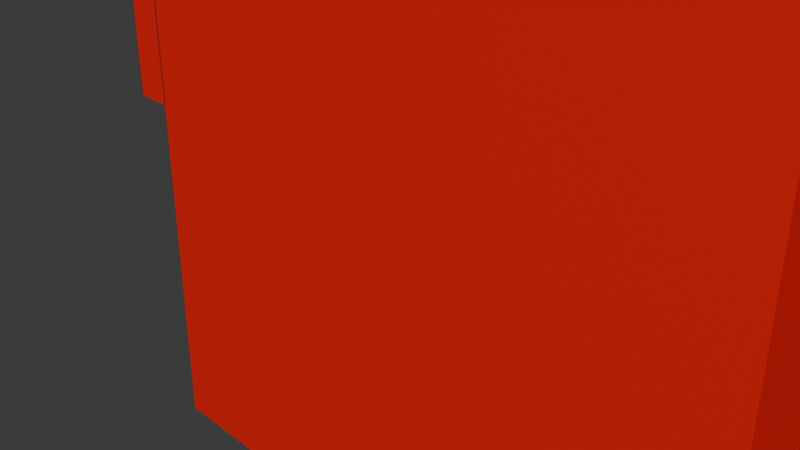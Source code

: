 # Source: SmokeJumpersFireStation.blend  (saved by Blender 4.3.34; exported with 4.5.12 LTS)
import bpy
from mathutils import Matrix  # noqa: F401  (used for matrix-valued properties, if any)

bpy.ops.wm.read_factory_settings(use_empty=True)
scene = bpy.context.scene
scene.name = 'Scene'

# ---- collections
col_collection = bpy.data.collections.new('Collection'); scene.collection.children.link(col_collection)

# ---- materials (node trees are filled in below, after node groups)
mat_material_001 = bpy.data.materials.new('Material.001')
mat_material_002 = bpy.data.materials.new('Material.002')
mat_material_003 = bpy.data.materials.new('Material.003')

# ---- material node trees
mat_material_001.use_nodes = True; mat_material_001.node_tree.nodes.clear()
_N = mat_material_001.node_tree.nodes; _L = mat_material_001.node_tree.links
n0 = _N.new('ShaderNodeBsdfPrincipled'); n0.name = 'Principled BSDF'; n0.location = (10, 300)
n0.inputs[0].default_value = (0.8002, 0.008477, 0.004563, 1.0)
n1 = _N.new('ShaderNodeOutputMaterial'); n1.name = 'Material Output'; n1.location = (300, 300)
_L.new(n0.outputs[0], n1.inputs[0])
n1.is_active_output = True
mat_material_002.use_nodes = True; mat_material_002.node_tree.nodes.clear()
_N = mat_material_002.node_tree.nodes; _L = mat_material_002.node_tree.links
n0 = _N.new('ShaderNodeBsdfPrincipled'); n0.name = 'Principled BSDF'; n0.location = (10, 300)
n0.inputs[0].default_value = (0.03158, 0.8001, 0.8001, 1.0)
n1 = _N.new('ShaderNodeOutputMaterial'); n1.name = 'Material Output'; n1.location = (300, 300)
_L.new(n0.outputs[0], n1.inputs[0])
n1.is_active_output = True
mat_material_003.use_nodes = True; mat_material_003.node_tree.nodes.clear()
_N = mat_material_003.node_tree.nodes; _L = mat_material_003.node_tree.links
n0 = _N.new('ShaderNodeBsdfPrincipled'); n0.name = 'Principled BSDF'; n0.location = (10, 300)
n0.inputs[0].default_value = (0.02004, 0.02004, 0.02004, 1.0)
n1 = _N.new('ShaderNodeOutputMaterial'); n1.name = 'Material Output'; n1.location = (300, 300)
_L.new(n0.outputs[0], n1.inputs[0])
n1.is_active_output = True

# ---- world
world_world = bpy.data.worlds.new('World'); scene.world = world_world
world_world.use_nodes = True; world_world.node_tree.nodes.clear()
_N = world_world.node_tree.nodes; _L = world_world.node_tree.links
n0 = _N.new('ShaderNodeOutputWorld'); n0.name = 'World Output'; n0.location = (300, 300)
n1 = _N.new('ShaderNodeBackground'); n1.name = 'Background'; n1.location = (10, 300)
n1.inputs[0].default_value = (0.05088, 0.05088, 0.05088, 1.0)
_L.new(n1.outputs[0], n0.inputs[0])
n0.is_active_output = True
world_world.color = (0.05088, 0.05088, 0.05088)
world_world.sun_shadow_jitter_overblur = 0.0

# ---- cameras
cam_camera = bpy.data.cameras.new('Camera')
cam_camera.clip_end = 100.0
cam_camera.ortho_scale = 7.314

# ---- meshes
me_firestation_6_for_smokejumpers__2 = bpy.data.meshes.new('FireStation.6 for Smokejumpers (2)')
me_firestation_6_for_smokejumpers__2.from_pydata([(916.4, 71.91, 0.0), (760.7, 193.5, 0.0), (760.7, 71.91, 0.0), (760.7, 432.5, 0.0), (916.4, 432.5, 0.0), (555.2, 193.5, 0.0), (537.5, 432.5, 0.0), (537.5, 193.5, 0.0), (561.3, 193.5, 0.0), (630.4, 193.5, 0.0), (636.7, 193.5, 0.0), (662.3, 193.5, 0.0), (668.7, 193.5, 0.0), (737.8, 193.5, 0.0), (743.7, 193.5, 0.0), (537.5, 193.5, 79.18), (537.5, 432.5, 80.57), (555.2, 193.5, 65.56), (636.7, 193.5, 65.56), (662.3, 193.5, 65.56), (743.7, 193.5, 65.56), (760.7, 193.5, 99.15), (760.7, 432.5, 112.1), (611.3, 432.5, 101.5), (620.6, 432.5, 102.8), (629.9, 432.5, 104.0), (639.2, 432.5, 105.0), (648.5, 432.5, 106.1), (657.8, 432.5, 107.0), (667.1, 432.5, 107.9), (676.5, 432.5, 108.7), (685.8, 432.5, 109.4), (695.1, 432.5, 110.0), (704.5, 432.5, 110.6), (713.9, 432.5, 111.0), (723.2, 432.5, 111.4), (732.6, 432.5, 111.7), (751.3, 432.5, 112.0), (741.9, 432.5, 111.9), (537.5, 432.5, 88.56), (546.7, 432.5, 90.42), (555.9, 432.5, 92.28), (565.1, 432.5, 93.98), (574.3, 432.5, 95.68), (583.5, 432.5, 97.22), (592.8, 432.5, 98.76), (602.0, 432.5, 100.1), (546.7, 193.5, 90.42), (555.9, 193.5, 92.28), (565.1, 193.5, 93.98), (574.3, 193.5, 95.68), (583.5, 193.5, 97.22), (592.8, 193.5, 98.76), (602.0, 193.5, 100.1), (611.3, 193.5, 101.5), (620.6, 193.5, 102.8), (629.9, 193.5, 104.0), (639.2, 193.5, 105.0), (648.5, 193.5, 106.1), (657.8, 193.5, 107.0), (667.1, 193.5, 107.9), (676.5, 193.5, 108.7), (685.8, 193.5, 109.4), (695.1, 193.5, 110.0), (704.5, 193.5, 110.6), (713.9, 193.5, 111.0), (723.2, 193.5, 111.4), (732.6, 193.5, 111.7), (741.9, 193.5, 111.9), (751.3, 193.5, 112.0), (760.7, 193.5, 112.1), (537.5, 193.5, 88.56), (561.3, 193.5, 57.32), (630.4, 193.5, 57.32), (668.7, 193.5, 57.32), (737.8, 193.5, 57.32), (599.6, 193.5, 37.5), (589.0, 193.5, 37.78), (599.6, 193.5, 49.23), (568.2, 193.5, 37.78), (589.0, 193.5, 49.5), (620.5, 193.5, 49.23), (568.2, 193.5, 49.5), (620.5, 193.5, 37.5), (709.8, 193.5, 36.35), (699.0, 193.5, 36.37), (709.8, 193.5, 48.07), (678.1, 193.5, 36.37), (699.0, 193.5, 48.09), (730.7, 193.5, 48.07), (678.1, 193.5, 48.09), (730.7, 193.5, 36.35), (772.4, 71.91, 107.5), (760.7, 71.91, 181.2), (772.4, 71.91, 134.7), (772.5, 71.91, 142.4), (904.6, 71.91, 134.7), (772.5, 71.91, 169.6), (904.6, 71.91, 169.6), (904.6, 71.91, 107.5), (916.4, 71.91, 181.2), (904.6, 71.91, 142.4), (916.4, 99.27, 169.5), (916.4, 432.5, 181.2), (916.4, 165.1, 169.5), (916.4, 179.5, 169.5), (916.4, 165.1, 145.0), (916.4, 245.3, 169.5), (916.4, 259.7, 169.5), (916.4, 245.3, 145.0), (916.4, 325.6, 169.5), (916.4, 340.0, 169.5), (916.4, 325.6, 145.0), (916.4, 405.8, 169.5), (916.4, 405.8, 145.0), (916.4, 99.27, 145.0), (916.4, 179.5, 145.0), (916.4, 259.7, 145.0), (916.4, 340.0, 145.0), (760.7, 432.5, 181.2), (760.7, 405.7, 146.0), (760.7, 339.9, 170.5), (760.7, 339.9, 146.0), (760.7, 405.7, 170.5), (760.7, 325.5, 146.0), (760.7, 259.7, 170.5), (760.7, 259.7, 146.0), (760.7, 325.5, 170.5), (760.7, 165.0, 146.0), (760.7, 99.19, 170.5), (760.7, 99.19, 146.0), (760.7, 165.0, 170.5), (760.7, 325.8, 117.2), (760.7, 260.0, 141.6), (760.7, 260.0, 117.2), (760.7, 325.8, 141.6), (760.7, 406.0, 117.2), (760.7, 340.2, 141.6), (760.7, 340.2, 117.2), (760.7, 406.0, 141.6), (760.7, 99.56, 117.2), (760.7, 165.4, 117.2), (760.7, 165.4, 141.6), (760.7, 179.8, 117.2), (760.7, 179.4, 146.0), (760.7, 245.6, 117.2), (760.7, 245.6, 141.6), (760.7, 179.4, 170.5), (760.7, 245.2, 170.5), (760.7, 179.8, 141.6), (760.7, 245.2, 146.0), (760.7, 99.56, 141.6), (786.4, 71.91, 165.4), (788.9, 71.91, 163.6), (786.4, 71.91, 147.5), (793.4, 71.91, 165.4), (793.4, 71.91, 163.6), (792.4, 71.91, 157.6), (788.9, 71.91, 155.8), (788.9, 71.91, 157.6), (792.4, 71.91, 155.8), (788.9, 71.91, 147.5), (797.7, 71.91, 165.4), (795.2, 71.91, 147.5), (795.2, 71.91, 165.4), (797.7, 71.91, 147.5), (800.6, 71.91, 165.4), (803.1, 71.91, 163.6), (800.6, 71.91, 147.5), (804.2, 71.91, 165.4), (804.2, 71.91, 163.6), (805.8, 71.91, 165.3), (805.6, 71.91, 163.4), (806.1, 71.91, 163.2), (807.1, 71.91, 164.9), (806.5, 71.91, 162.9), (806.9, 71.91, 162.0), (807.0, 71.91, 160.6), (808.2, 71.91, 164.3), (807.2, 71.91, 156.4), (807.9, 71.91, 156.8), (808.5, 71.91, 157.3), (808.9, 71.91, 163.4), (808.9, 71.91, 157.9), (809.3, 71.91, 162.2), (809.2, 71.91, 158.7), (809.4, 71.91, 160.6), (804.0, 71.91, 157.7), (803.1, 71.91, 155.9), (803.1, 71.91, 157.7), (805.0, 71.91, 155.9), (805.0, 71.91, 157.7), (805.7, 71.91, 157.9), (807.4, 71.91, 147.5), (806.3, 71.91, 158.3), (806.7, 71.91, 158.8), (807.0, 71.91, 159.6), (809.8, 71.91, 147.5), (803.1, 71.91, 147.5), (812.1, 71.91, 165.4), (814.6, 71.91, 163.5), (812.1, 71.91, 147.5), (819.0, 71.91, 165.4), (819.0, 71.91, 163.5), (818.2, 71.91, 157.6), (814.6, 71.91, 155.8), (814.6, 71.91, 157.6), (818.2, 71.91, 155.8), (814.6, 71.91, 149.2), (819.0, 71.91, 147.5), (819.0, 71.91, 149.2), (828.1, 71.91, 165.3), (827.9, 71.91, 161.6), (827.4, 71.91, 164.9), (828.0, 71.91, 162.5), (828.4, 71.91, 163.1), (828.9, 71.91, 165.5), (829.0, 71.91, 163.5), (829.8, 71.91, 165.5), (829.8, 71.91, 163.6), (830.8, 71.91, 165.5), (830.7, 71.91, 163.5), (831.3, 71.91, 163.1), (831.7, 71.91, 165.2), (831.7, 71.91, 162.6), (832.0, 71.91, 161.9), (832.5, 71.91, 164.9), (832.2, 71.91, 160.3), (834.4, 71.91, 160.9), (833.1, 71.91, 164.4), (833.5, 71.91, 163.8), (833.9, 71.91, 162.9), (834.2, 71.91, 162.0), (825.7, 71.91, 162.3), (825.7, 71.91, 160.1), (825.6, 71.91, 161.4), (825.9, 71.91, 163.1), (826.1, 71.91, 159.1), (826.3, 71.91, 163.9), (826.6, 71.91, 158.2), (826.8, 71.91, 164.4), (827.4, 71.91, 157.4), (827.9, 71.91, 160.9), (828.1, 71.91, 160.3), (830.4, 71.91, 154.8), (829.0, 71.91, 159.2), (832.1, 71.91, 156.5), (831.8, 71.91, 153.3), (832.2, 71.91, 152.4), (833.0, 71.91, 155.6), (832.3, 71.91, 151.3), (832.6, 71.91, 147.8), (833.4, 71.91, 148.4), (833.9, 71.91, 154.4), (834.1, 71.91, 149.2), (834.5, 71.91, 153.1), (834.5, 71.91, 150.3), (834.6, 71.91, 151.5), (827.8, 71.91, 153.1), (825.8, 71.91, 151.0), (825.6, 71.91, 152.5), (826.2, 71.91, 149.8), (826.9, 71.91, 148.7), (827.8, 71.91, 147.9), (828.1, 71.91, 151.2), (828.9, 71.91, 147.4), (828.4, 71.91, 150.4), (828.9, 71.91, 149.8), (829.5, 71.91, 149.4), (830.4, 71.91, 147.3), (830.4, 71.91, 149.2), (831.2, 71.91, 149.4), (831.5, 71.91, 147.4), (831.8, 71.91, 149.8), (832.2, 71.91, 150.4), (844.0, 71.91, 165.4), (835.5, 71.91, 163.5), (835.5, 71.91, 165.4), (838.6, 71.91, 163.5), (841.1, 71.91, 163.5), (838.6, 71.91, 147.5), (844.0, 71.91, 163.5), (841.1, 71.91, 147.5), (848.6, 71.91, 165.4), (847.1, 71.91, 147.5), (844.8, 71.91, 147.5), (848.0, 71.91, 152.0), (848.3, 71.91, 153.8), (849.8, 71.91, 161.8), (851.0, 71.91, 165.4), (851.3, 71.91, 153.8), (854.8, 71.91, 147.5), (851.6, 71.91, 152.0), (852.4, 71.91, 147.5), (864.0, 71.91, 165.4), (855.6, 71.91, 163.5), (855.6, 71.91, 165.4), (858.6, 71.91, 163.5), (861.1, 71.91, 163.5), (858.6, 71.91, 147.5), (864.0, 71.91, 163.5), (861.1, 71.91, 147.5), (868.4, 71.91, 165.4), (865.9, 71.91, 147.5), (865.9, 71.91, 165.4), (868.4, 71.91, 147.5), (871.0, 71.91, 161.5), (870.9, 71.91, 153.1), (870.9, 71.91, 159.9), (871.0, 71.91, 151.4), (871.4, 71.91, 162.9), (871.4, 71.91, 150.0), (872.0, 71.91, 164.0), (872.0, 71.91, 148.8), (872.9, 71.91, 148.0), (872.9, 71.91, 164.8), (873.4, 71.91, 160.4), (873.6, 71.91, 162.1), (874.2, 71.91, 165.4), (873.9, 71.91, 162.7), (874.3, 71.91, 163.2), (875.8, 71.91, 165.5), (875.0, 71.91, 163.5), (875.8, 71.91, 163.6), (877.5, 71.91, 165.4), (876.7, 71.91, 163.5), (877.3, 71.91, 163.2), (877.8, 71.91, 162.7), (878.7, 71.91, 164.8), (878.0, 71.91, 162.1), (878.2, 71.91, 160.4), (878.2, 71.91, 152.5), (873.6, 71.91, 150.8), (874.2, 71.91, 147.4), (873.4, 71.91, 152.5), (873.9, 71.91, 150.1), (874.3, 71.91, 149.6), (875.8, 71.91, 147.3), (875.0, 71.91, 149.3), (875.8, 71.91, 149.2), (876.7, 71.91, 149.3), (877.5, 71.91, 147.4), (877.3, 71.91, 149.6), (877.8, 71.91, 150.1), (878.7, 71.91, 148.0), (878.0, 71.91, 150.8), (879.6, 71.91, 164.0), (879.6, 71.91, 148.8), (880.2, 71.91, 162.9), (880.2, 71.91, 150.0), (880.6, 71.91, 161.5), (880.6, 71.91, 151.4), (880.7, 71.91, 159.9), (880.7, 71.91, 153.1), (892.1, 71.91, 165.4), (890.0, 71.91, 153.5), (890.0, 71.91, 165.4), (890.5, 71.91, 147.5), (892.1, 71.91, 147.5), (885.3, 71.91, 159.7), (884.9, 71.91, 165.4), (883.2, 71.91, 147.5), (883.2, 71.91, 165.4), (885.3, 71.91, 147.5), (792.4, 70.61, 155.8), (788.9, 70.61, 157.6), (788.9, 70.61, 155.8), (792.4, 70.61, 157.6), (788.9, 70.61, 147.5), (786.4, 70.61, 165.4), (786.4, 70.61, 147.5), (788.9, 70.61, 163.6), (793.4, 70.61, 165.4), (793.4, 70.61, 163.6), (797.7, 70.61, 147.5), (795.2, 70.61, 165.4), (795.2, 70.61, 147.5), (797.7, 70.61, 165.4), (803.1, 70.61, 147.5), (800.6, 70.61, 165.4), (800.6, 70.61, 147.5), (803.1, 70.61, 163.6), (804.2, 70.61, 165.4), (803.1, 70.61, 155.9), (803.1, 70.61, 157.7), (804.2, 70.61, 163.6), (805.6, 70.61, 163.4), (805.8, 70.61, 165.3), (806.1, 70.61, 163.2), (807.1, 70.61, 164.9), (806.5, 70.61, 162.9), (806.9, 70.61, 162.0), (807.0, 70.61, 160.6), (805.0, 70.61, 155.9), (804.0, 70.61, 157.7), (805.0, 70.61, 157.7), (805.7, 70.61, 157.9), (807.4, 70.61, 147.5), (806.3, 70.61, 158.3), (806.7, 70.61, 158.8), (807.0, 70.61, 159.6), (807.2, 70.61, 156.4), (809.8, 70.61, 147.5), (808.2, 70.61, 164.3), (807.9, 70.61, 156.8), (808.5, 70.61, 157.3), (808.9, 70.61, 163.4), (808.9, 70.61, 157.9), (809.3, 70.61, 162.2), (809.2, 70.61, 158.7), (809.4, 70.61, 160.6), (812.1, 70.61, 147.5), (814.6, 70.61, 149.2), (812.1, 70.61, 165.4), (819.0, 70.61, 147.5), (819.0, 70.61, 149.2), (818.2, 70.61, 155.8), (814.6, 70.61, 157.6), (814.6, 70.61, 155.8), (818.2, 70.61, 157.6), (814.6, 70.61, 163.5), (819.0, 70.61, 165.4), (819.0, 70.61, 163.5), (825.8, 70.61, 151.0), (827.8, 70.61, 153.1), (825.6, 70.61, 152.5), (826.2, 70.61, 149.8), (826.9, 70.61, 148.7), (827.8, 70.61, 147.9), (828.1, 70.61, 151.2), (828.9, 70.61, 147.4), (828.4, 70.61, 150.4), (828.9, 70.61, 149.8), (829.5, 70.61, 149.4), (830.4, 70.61, 147.3), (830.4, 70.61, 149.2), (831.5, 70.61, 147.4), (831.2, 70.61, 149.4), (831.8, 70.61, 149.8), (832.6, 70.61, 147.8), (832.2, 70.61, 150.4), (832.3, 70.61, 151.3), (825.7, 70.61, 160.1), (825.7, 70.61, 162.3), (825.6, 70.61, 161.4), (825.9, 70.61, 163.1), (826.1, 70.61, 159.1), (826.3, 70.61, 163.9), (826.6, 70.61, 158.2), (826.8, 70.61, 164.4), (827.4, 70.61, 157.4), (827.4, 70.61, 164.9), (827.9, 70.61, 160.9), (828.1, 70.61, 160.3), (830.4, 70.61, 154.8), (827.9, 70.61, 161.6), (829.0, 70.61, 159.2), (832.1, 70.61, 156.5), (831.8, 70.61, 153.3), (832.2, 70.61, 152.4), (833.0, 70.61, 155.6), (833.4, 70.61, 148.4), (833.9, 70.61, 154.4), (834.1, 70.61, 149.2), (834.5, 70.61, 153.1), (834.5, 70.61, 150.3), (834.6, 70.61, 151.5), (828.1, 70.61, 165.3), (828.0, 70.61, 162.5), (828.4, 70.61, 163.1), (828.9, 70.61, 165.5), (829.0, 70.61, 163.5), (829.8, 70.61, 165.5), (829.8, 70.61, 163.6), (830.7, 70.61, 163.5), (830.8, 70.61, 165.5), (831.3, 70.61, 163.1), (831.7, 70.61, 165.2), (831.7, 70.61, 162.6), (832.0, 70.61, 161.9), (832.5, 70.61, 164.9), (832.2, 70.61, 160.3), (834.4, 70.61, 160.9), (833.1, 70.61, 164.4), (833.5, 70.61, 163.8), (833.9, 70.61, 162.9), (834.2, 70.61, 162.0), (841.1, 70.61, 147.5), (838.6, 70.61, 163.5), (838.6, 70.61, 147.5), (835.5, 70.61, 165.4), (835.5, 70.61, 163.5), (844.0, 70.61, 165.4), (841.1, 70.61, 163.5), (844.0, 70.61, 163.5), (851.6, 70.61, 152.0), (848.3, 70.61, 153.8), (848.0, 70.61, 152.0), (851.3, 70.61, 153.8), (847.1, 70.61, 147.5), (848.6, 70.61, 165.4), (844.8, 70.61, 147.5), (849.8, 70.61, 161.8), (851.0, 70.61, 165.4), (854.8, 70.61, 147.5), (852.4, 70.61, 147.5), (861.1, 70.61, 147.5), (858.6, 70.61, 163.5), (858.6, 70.61, 147.5), (855.6, 70.61, 165.4), (855.6, 70.61, 163.5), (864.0, 70.61, 165.4), (861.1, 70.61, 163.5), (864.0, 70.61, 163.5), (868.4, 70.61, 147.5), (865.9, 70.61, 165.4), (865.9, 70.61, 147.5), (868.4, 70.61, 165.4), (871.0, 70.61, 151.4), (870.9, 70.61, 159.9), (870.9, 70.61, 153.1), (871.0, 70.61, 161.5), (871.4, 70.61, 150.0), (871.4, 70.61, 162.9), (872.0, 70.61, 148.8), (872.0, 70.61, 164.0), (872.9, 70.61, 148.0), (872.9, 70.61, 164.8), (873.4, 70.61, 152.5), (873.6, 70.61, 150.8), (874.2, 70.61, 147.4), (873.9, 70.61, 150.1), (874.3, 70.61, 149.6), (875.8, 70.61, 147.3), (875.0, 70.61, 149.3), (875.8, 70.61, 149.2), (877.5, 70.61, 147.4), (876.7, 70.61, 149.3), (877.3, 70.61, 149.6), (877.8, 70.61, 150.1), (878.7, 70.61, 148.0), (878.0, 70.61, 150.8), (878.2, 70.61, 152.5), (878.2, 70.61, 160.4), (873.6, 70.61, 162.1), (874.2, 70.61, 165.4), (873.4, 70.61, 160.4), (873.9, 70.61, 162.7), (874.3, 70.61, 163.2), (875.8, 70.61, 165.5), (875.0, 70.61, 163.5), (875.8, 70.61, 163.6), (876.7, 70.61, 163.5), (877.5, 70.61, 165.4), (877.3, 70.61, 163.2), (877.8, 70.61, 162.7), (878.7, 70.61, 164.8), (878.0, 70.61, 162.1), (879.6, 70.61, 148.8), (879.6, 70.61, 164.0), (880.2, 70.61, 150.0), (880.2, 70.61, 162.9), (880.6, 70.61, 151.4), (880.6, 70.61, 161.5), (880.7, 70.61, 153.1), (880.7, 70.61, 159.9), (885.3, 70.61, 147.5), (883.2, 70.61, 165.4), (883.2, 70.61, 147.5), (884.9, 70.61, 165.4), (885.3, 70.61, 159.7), (890.0, 70.61, 153.5), (890.5, 70.61, 147.5), (890.0, 70.61, 165.4), (892.1, 70.61, 165.4), (892.1, 70.61, 147.5), (760.7, 405.7, 146.0), (760.7, 339.9, 146.0), (760.7, 405.7, 170.5), (760.7, 165.0, 146.0), (760.7, 99.19, 146.0), (760.7, 165.0, 170.5), (760.7, 406.0, 117.2), (760.7, 340.2, 117.2), (760.7, 406.0, 141.6), (760.7, 179.4, 146.0), (760.7, 179.4, 170.5), (760.7, 245.2, 146.0), (760.7, 339.9, 170.5), (760.7, 99.19, 170.5), (760.7, 340.2, 141.6), (760.7, 245.6, 117.2), (760.7, 245.6, 141.6), (760.7, 179.8, 141.6), (760.7, 245.2, 170.5), (760.7, 325.5, 146.0), (760.7, 259.7, 146.0), (760.7, 325.5, 170.5), (760.7, 325.8, 117.2), (760.7, 260.0, 117.2), (760.7, 325.8, 141.6), (760.7, 99.56, 117.2), (760.7, 165.4, 117.2), (760.7, 99.56, 141.6), (760.7, 259.7, 170.5), (760.7, 260.0, 141.6), (760.7, 165.4, 141.6), (760.7, 179.8, 117.2), (760.7, 405.7, 146.0), (760.7, 339.9, 146.0), (760.7, 405.7, 170.5), (760.7, 165.0, 146.0), (760.7, 99.19, 146.0), (760.7, 165.0, 170.5), (760.7, 406.0, 117.2), (760.7, 340.2, 117.2), (760.7, 406.0, 141.6), (760.7, 179.4, 146.0), (760.7, 179.4, 170.5), (760.7, 245.2, 146.0), (760.7, 339.9, 170.5), (760.7, 99.19, 170.5), (760.7, 340.2, 141.6), (760.7, 245.6, 117.2), (760.7, 245.6, 141.6), (760.7, 179.8, 141.6), (760.7, 245.2, 170.5), (760.7, 325.5, 146.0), (760.7, 259.7, 146.0), (760.7, 325.5, 170.5), (760.7, 325.8, 117.2), (760.7, 260.0, 117.2), (760.7, 325.8, 141.6), (760.7, 99.56, 117.2), (760.7, 165.4, 117.2), (760.7, 99.56, 141.6), (760.7, 259.7, 170.5), (760.7, 260.0, 141.6), (760.7, 165.4, 141.6), (760.7, 179.8, 117.2), (760.7, 405.7, 146.0), (760.7, 339.9, 146.0), (760.7, 405.7, 170.5), (760.7, 165.0, 146.0), (760.7, 99.19, 146.0), (760.7, 165.0, 170.5), (760.7, 406.0, 117.2), (760.7, 340.2, 117.2), (760.7, 406.0, 141.6), (760.7, 179.4, 146.0), (760.7, 179.4, 170.5), (760.7, 245.2, 146.0), (760.7, 339.9, 170.5), (760.7, 99.19, 170.5), (760.7, 340.2, 141.6), (760.7, 245.6, 117.2), (760.7, 245.6, 141.6), (760.7, 179.8, 141.6), (760.7, 245.2, 170.5), (760.7, 325.5, 146.0), (760.7, 259.7, 146.0), (760.7, 325.5, 170.5), (760.7, 325.8, 117.2), (760.7, 260.0, 117.2), (760.7, 325.8, 141.6), (760.7, 99.56, 117.2), (760.7, 165.4, 117.2), (760.7, 99.56, 141.6), (760.7, 259.7, 170.5), (760.7, 260.0, 141.6), (760.7, 165.4, 141.6), (760.7, 179.8, 117.2), (756.5, 405.7, 146.0), (756.5, 339.9, 146.0), (756.5, 405.7, 170.5), (756.5, 165.0, 146.0), (756.5, 99.19, 146.0), (756.5, 165.0, 170.5), (756.5, 406.0, 117.2), (756.5, 340.2, 117.2), (756.5, 406.0, 141.6), (756.5, 179.4, 146.0), (756.5, 179.4, 170.5), (756.5, 245.2, 146.0), (756.5, 339.9, 170.5), (756.5, 99.19, 170.5), (756.5, 340.2, 141.6), (756.5, 245.6, 117.2), (756.5, 245.6, 141.6), (756.5, 179.8, 141.6), (756.5, 245.2, 170.5), (756.5, 325.5, 146.0), (756.5, 259.7, 146.0), (756.5, 325.5, 170.5), (756.5, 325.8, 117.2), (756.5, 260.0, 117.2), (756.5, 325.8, 141.6), (756.5, 99.56, 117.2), (756.5, 165.4, 117.2), (756.5, 99.56, 141.6), (756.5, 259.7, 170.5), (756.5, 260.0, 141.6), (756.5, 165.4, 141.6), (756.5, 179.8, 117.2), (589.0, 187.9, 49.5), (568.2, 187.9, 49.5), (699.0, 187.9, 48.09), (678.1, 187.9, 48.09), (620.5, 187.9, 49.23), (620.5, 187.9, 37.5), (730.7, 187.9, 48.07), (730.7, 187.9, 36.35), (599.6, 187.9, 37.5), (599.6, 187.9, 49.23), (709.8, 187.9, 36.35), (709.8, 187.9, 48.07), (589.0, 187.9, 37.78), (568.2, 187.9, 37.78), (699.0, 187.9, 36.37), (678.1, 187.9, 36.37)], [(142, 149)], [(0, 2, 1), (1, 3, 0), (3, 4, 0), (5, 7, 6), (6, 3, 5), (3, 8, 5), (3, 9, 8), (3, 10, 9), (3, 11, 10), (3, 12, 11), (3, 13, 12), (3, 14, 13), (3, 1, 14), (6, 7, 15), (15, 16, 6), (15, 7, 5), (5, 17, 15), (20, 14, 1), (1, 21, 20), (15, 17, 18, 19, 20, 21), (75, 20, 19, 74), (26, 25, 24, 23, 46, 45, 44, 43, 42, 41, 40, 39, 71, 47, 48, 49, 50, 51, 52, 53, 54, 55, 56, 57, 58, 59, 60, 61, 62, 63, 64, 65, 66, 67, 68, 69, 70, 22, 37, 38, 36, 35, 34, 33, 32, 31, 30, 29, 28, 27), (3, 6, 39, 40, 41, 42, 43, 44, 45, 46, 23, 24, 25, 26, 27, 28, 29, 30, 31, 32, 33, 34, 35, 36, 38, 37, 22), (21, 70, 71, 15), (71, 70, 69, 68, 67, 66, 65, 64, 63, 62, 61, 60, 59, 58, 57, 56, 55, 54, 53, 52, 51, 50, 49, 48, 47), (17, 5, 8), (8, 72, 17), (72, 73, 17), (73, 9, 10), (10, 18, 73), (18, 17, 73), (19, 11, 12), (12, 74, 19), (18, 10, 11, 19), (12, 14, 91, 84, 85, 87), (14, 20, 75), (90, 74, 12, 87), (76, 78, 77), (77, 79, 76), (78, 80, 77), (78, 81, 80), (8, 9, 79), (79, 72, 8), (9, 76, 79), (79, 82, 72), (82, 80, 72), (9, 73, 83), (83, 76, 9), (73, 81, 83), (73, 80, 81), (73, 72, 80), (85, 87, 84), (86, 89, 88), (90, 87, 719, 707), (89, 91, 14, 75), (86, 88, 85, 84), (83, 81, 708, 709), (80, 82, 705, 704), (76, 83, 709, 712), (82, 79, 717, 705), (89, 86, 715, 710), (16, 15, 71), (71, 39, 16), (2, 0, 92), (92, 93, 2), (92, 94, 93), (94, 95, 93), (94, 96, 95), (95, 97, 93), (97, 98, 93), (0, 100, 99), (99, 92, 0), (100, 96, 99), (100, 101, 96), (101, 95, 96), (100, 98, 101), (100, 93, 98), (100, 0, 102), (102, 103, 100), (102, 104, 103), (104, 105, 103), (104, 106, 105), (105, 107, 103), (107, 108, 103), (107, 109, 108), (108, 110, 103), (110, 111, 103), (110, 112, 111), (111, 113, 103), (113, 114, 103), (0, 4, 115), (115, 102, 0), (4, 106, 115), (4, 116, 106), (116, 105, 106), (4, 109, 116), (4, 117, 109), (117, 108, 109), (4, 112, 117), (4, 118, 112), (118, 111, 112), (4, 114, 118), (4, 103, 114), (119, 103, 4, 3, 22), (103, 119, 93), (93, 100, 103), (121, 122, 124, 127), (135, 124, 122, 137), (126, 125, 604, 596), (120, 139, 137, 122), (107, 105, 116), (116, 109, 107), (104, 102, 115), (115, 106, 104), (113, 111, 118), (118, 114, 113), (110, 108, 117), (117, 112, 110), (97, 95, 101), (101, 98, 97), (120, 123, 139), (143, 145, 70), (70, 21, 1), (145, 22, 70), (145, 134, 22), (134, 132, 22), (132, 138, 22), (124, 127, 135), (150, 148, 146), (150, 144, 585, 587), (94, 92, 99), (99, 96, 94), (137, 138, 132, 135), (152, 153, 154), (153, 152, 155), (153, 155, 156), (157, 158, 159), (158, 157, 160), (153, 161, 154), (161, 153, 159), (161, 159, 158), (162, 163, 164), (163, 162, 165), (166, 167, 168), (167, 166, 169), (167, 169, 170), (170, 169, 171), (170, 171, 172), (172, 171, 173), (173, 171, 174), (173, 174, 175), (175, 174, 176), (176, 174, 177), (178, 179, 174), (179, 178, 180), (180, 178, 181), (181, 178, 182), (181, 182, 183), (183, 182, 184), (183, 184, 185), (185, 184, 186), (187, 188, 189), (188, 187, 190), (190, 187, 191), (190, 191, 192), (190, 192, 193), (193, 192, 194), (193, 194, 195), (193, 195, 196), (193, 196, 177), (193, 177, 179), (179, 177, 174), (193, 179, 197), (167, 198, 168), (198, 167, 189), (198, 189, 188), (199, 200, 201), (200, 199, 202), (200, 202, 203), (204, 205, 206), (205, 204, 207), (201, 208, 209), (208, 201, 200), (208, 200, 206), (208, 206, 205), (209, 208, 210), (211, 212, 213), (212, 211, 214), (214, 211, 215), (215, 211, 216), (215, 216, 217), (217, 216, 218), (217, 218, 219), (219, 218, 220), (219, 220, 221), (221, 220, 222), (222, 220, 223), (222, 223, 224), (224, 223, 225), (225, 223, 226), (225, 226, 227), (227, 226, 228), (228, 226, 229), (228, 229, 230), (228, 230, 231), (228, 231, 232), (233, 234, 235), (234, 233, 236), (234, 236, 237), (237, 236, 238), (237, 238, 239), (239, 238, 240), (239, 240, 241), (241, 240, 213), (241, 213, 242), (241, 242, 243), (241, 243, 244), (242, 213, 212), (244, 243, 245), (244, 245, 246), (244, 246, 247), (247, 246, 248), (248, 246, 249), (248, 249, 250), (250, 249, 251), (251, 249, 252), (252, 249, 253), (252, 253, 254), (254, 253, 255), (254, 255, 256), (256, 255, 257), (258, 259, 260), (259, 258, 261), (261, 258, 262), (262, 258, 263), (263, 258, 264), (263, 264, 265), (265, 264, 266), (265, 266, 267), (265, 267, 268), (265, 268, 269), (269, 268, 270), (269, 270, 271), (269, 271, 272), (272, 271, 273), (272, 273, 251), (251, 273, 274), (251, 274, 250), (275, 276, 277), (276, 275, 278), (278, 275, 279), (278, 279, 280), (279, 275, 281), (282, 280, 279), (283, 284, 285), (284, 283, 286), (286, 283, 287), (287, 283, 288), (288, 283, 289), (288, 289, 290), (290, 289, 291), (290, 291, 292), (292, 291, 293), (287, 292, 286), (292, 287, 290), (294, 295, 296), (295, 294, 297), (297, 294, 298), (297, 298, 299), (298, 294, 300), (301, 299, 298), (302, 303, 304), (303, 302, 305), (306, 307, 308), (307, 306, 309), (309, 306, 310), (309, 310, 311), (311, 310, 312), (311, 312, 313), (313, 312, 314), (314, 312, 315), (314, 315, 316), (316, 315, 317), (317, 315, 318), (317, 318, 319), (319, 318, 320), (320, 318, 321), (320, 321, 322), (322, 321, 323), (323, 321, 324), (323, 324, 325), (325, 324, 326), (326, 324, 327), (327, 324, 328), (327, 328, 329), (329, 328, 330), (330, 328, 331), (314, 332, 333), (332, 314, 334), (334, 314, 316), (333, 332, 335), (333, 335, 336), (333, 336, 337), (337, 336, 338), (337, 338, 339), (337, 339, 340), (337, 340, 341), (341, 340, 342), (341, 342, 343), (341, 343, 344), (344, 343, 345), (344, 345, 331), (344, 331, 328), (344, 328, 346), (344, 346, 347), (347, 346, 348), (347, 348, 349), (349, 348, 350), (349, 350, 351), (351, 350, 352), (351, 352, 353), (354, 355, 356), (355, 354, 357), (357, 354, 358), (355, 359, 360), (359, 355, 357), (360, 361, 362), (361, 360, 363), (363, 360, 359), (364, 365, 366), (365, 364, 367), (368, 369, 370), (369, 368, 371), (369, 371, 372), (371, 368, 366), (371, 366, 365), (372, 371, 373), (369, 154, 370), (154, 369, 152), (369, 155, 152), (155, 369, 372), (155, 373, 156), (373, 155, 372), (373, 153, 156), (153, 373, 371), (153, 365, 159), (365, 153, 371), (365, 157, 159), (157, 365, 367), (157, 364, 160), (364, 157, 367), (364, 158, 160), (158, 364, 366), (158, 368, 161), (368, 158, 366), (368, 154, 161), (154, 368, 370), (374, 375, 376), (375, 374, 377), (375, 163, 376), (163, 375, 164), (375, 162, 164), (162, 375, 377), (162, 374, 165), (374, 162, 377), (374, 163, 165), (163, 374, 376), (378, 379, 380), (379, 378, 381), (379, 381, 382), (381, 378, 383), (381, 383, 384), (382, 381, 385), (382, 385, 386), (382, 386, 387), (387, 386, 388), (387, 388, 389), (389, 388, 390), (389, 390, 391), (389, 391, 392), (393, 384, 383), (384, 393, 394), (394, 393, 395), (395, 393, 396), (396, 393, 397), (396, 397, 398), (398, 397, 399), (399, 397, 400), (400, 397, 392), (392, 397, 401), (392, 401, 389), (401, 397, 402), (401, 403, 389), (403, 401, 404), (403, 404, 405), (403, 405, 406), (406, 405, 407), (406, 407, 408), (408, 407, 409), (408, 409, 410), (379, 168, 380), (168, 379, 166), (379, 169, 166), (169, 379, 382), (382, 171, 169), (171, 382, 387), (387, 174, 171), (174, 387, 389), (389, 178, 174), (178, 389, 403), (178, 406, 182), (406, 178, 403), (182, 408, 184), (408, 182, 406), (184, 410, 186), (410, 184, 408), (186, 409, 185), (409, 186, 410), (185, 407, 183), (407, 185, 409), (183, 405, 181), (405, 183, 407), (405, 180, 181), (180, 405, 404), (404, 179, 180), (179, 404, 401), (179, 402, 197), (402, 179, 401), (402, 193, 197), (193, 402, 397), (393, 193, 397), (193, 393, 190), (393, 188, 190), (188, 393, 383), (188, 378, 198), (378, 188, 383), (378, 168, 198), (168, 378, 380), (384, 187, 189), (187, 384, 394), (394, 191, 187), (191, 394, 395), (395, 192, 191), (192, 395, 396), (396, 194, 192), (194, 396, 398), (399, 194, 398), (194, 399, 195), (400, 195, 399), (195, 400, 196), (392, 196, 400), (196, 392, 177), (391, 177, 392), (177, 391, 176), (390, 176, 391), (176, 390, 175), (390, 173, 175), (173, 390, 388), (388, 172, 173), (172, 388, 386), (386, 170, 172), (170, 386, 385), (385, 167, 170), (167, 385, 381), (167, 384, 189), (384, 167, 381), (411, 412, 413), (412, 411, 414), (412, 414, 415), (416, 417, 418), (417, 416, 419), (413, 420, 421), (420, 413, 412), (420, 412, 418), (420, 418, 417), (421, 420, 422), (413, 201, 411), (201, 413, 199), (413, 202, 199), (202, 413, 421), (202, 422, 203), (422, 202, 421), (422, 200, 203), (200, 422, 420), (200, 417, 206), (417, 200, 420), (417, 204, 206), (204, 417, 419), (204, 416, 207), (416, 204, 419), (416, 205, 207), (205, 416, 418), (205, 412, 208), (412, 205, 418), (412, 210, 208), (210, 412, 415), (210, 414, 209), (414, 210, 415), (414, 201, 209), (201, 414, 411), (423, 424, 425), (424, 423, 426), (424, 426, 427), (424, 427, 428), (424, 428, 429), (429, 428, 430), (429, 430, 431), (431, 430, 432), (432, 430, 433), (433, 430, 434), (433, 434, 435), (435, 434, 436), (435, 436, 437), (437, 436, 438), (438, 436, 439), (438, 439, 440), (440, 439, 441), (442, 443, 444), (443, 442, 445), (445, 442, 446), (445, 446, 447), (447, 446, 448), (447, 448, 449), (449, 448, 450), (449, 450, 451), (451, 450, 452), (452, 450, 453), (453, 450, 454), (451, 452, 455), (453, 454, 456), (456, 454, 457), (457, 454, 458), (457, 458, 459), (457, 459, 460), (460, 459, 441), (460, 441, 439), (460, 439, 461), (460, 461, 462), (462, 461, 463), (462, 463, 464), (464, 463, 465), (464, 465, 466), (455, 467, 451), (467, 455, 468), (467, 468, 469), (467, 469, 470), (470, 469, 471), (470, 471, 472), (472, 471, 473), (472, 473, 474), (472, 474, 475), (475, 474, 476), (475, 476, 477), (477, 476, 478), (477, 478, 479), (477, 479, 480), (480, 479, 481), (480, 481, 482), (480, 482, 483), (483, 482, 484), (484, 482, 485), (485, 482, 486), (434, 265, 269), (265, 434, 430), (430, 263, 265), (263, 430, 428), (428, 262, 263), (262, 428, 427), (426, 262, 427), (262, 426, 261), (423, 261, 426), (261, 423, 259), (425, 259, 423), (259, 425, 260), (425, 258, 260), (258, 425, 424), (258, 429, 264), (429, 258, 424), (264, 431, 266), (431, 264, 429), (266, 432, 267), (432, 266, 431), (432, 268, 267), (268, 432, 433), (433, 270, 268), (270, 433, 435), (435, 271, 270), (271, 435, 437), (437, 273, 271), (273, 437, 438), (440, 273, 438), (273, 440, 274), (441, 274, 440), (274, 441, 250), (459, 250, 441), (250, 459, 248), (458, 248, 459), (248, 458, 247), (454, 247, 458), (247, 454, 244), (454, 241, 244), (241, 454, 450), (448, 241, 450), (241, 448, 239), (446, 239, 448), (239, 446, 237), (442, 237, 446), (237, 442, 234), (444, 234, 442), (234, 444, 235), (443, 235, 444), (235, 443, 233), (445, 233, 443), (233, 445, 236), (447, 236, 445), (236, 447, 238), (449, 238, 447), (238, 449, 240), (449, 213, 240), (213, 449, 451), (451, 211, 213), (211, 451, 467), (467, 216, 211), (216, 467, 470), (470, 218, 216), (218, 470, 472), (472, 220, 218), (220, 472, 475), (475, 223, 220), (223, 475, 477), (477, 226, 223), (226, 477, 480), (480, 229, 226), (229, 480, 483), (229, 484, 230), (484, 229, 483), (230, 485, 231), (485, 230, 484), (231, 486, 232), (486, 231, 485), (232, 482, 228), (482, 232, 486), (482, 227, 228), (227, 482, 481), (479, 227, 481), (227, 479, 225), (478, 225, 479), (225, 478, 224), (476, 224, 478), (224, 476, 222), (476, 221, 222), (221, 476, 474), (474, 219, 221), (219, 474, 473), (473, 217, 219), (217, 473, 471), (471, 215, 217), (215, 471, 469), (215, 468, 214), (468, 215, 469), (214, 455, 212), (455, 214, 468), (212, 452, 242), (452, 212, 455), (242, 453, 243), (453, 242, 452), (243, 456, 245), (456, 243, 453), (456, 246, 245), (246, 456, 457), (246, 460, 249), (460, 246, 457), (249, 462, 253), (462, 249, 460), (253, 464, 255), (464, 253, 462), (255, 466, 257), (466, 255, 464), (257, 465, 256), (465, 257, 466), (256, 463, 254), (463, 256, 465), (254, 461, 252), (461, 254, 463), (461, 251, 252), (251, 461, 439), (439, 272, 251), (272, 439, 436), (436, 269, 272), (269, 436, 434), (487, 488, 489), (488, 490, 491), (490, 488, 492), (492, 488, 493), (493, 488, 487), (492, 493, 494), (488, 280, 489), (280, 488, 278), (488, 276, 278), (276, 488, 491), (490, 276, 491), (276, 490, 277), (490, 275, 277), (275, 490, 492), (275, 494, 281), (494, 275, 492), (494, 279, 281), (279, 494, 493), (279, 487, 282), (487, 279, 493), (487, 280, 282), (280, 487, 489), (495, 496, 497), (496, 495, 498), (499, 500, 501), (500, 499, 497), (500, 497, 496), (500, 496, 502), (500, 502, 503), (503, 502, 498), (503, 498, 504), (504, 498, 495), (504, 495, 505), (500, 285, 501), (285, 500, 283), (500, 289, 283), (289, 500, 503), (289, 504, 291), (504, 289, 503), (504, 293, 291), (293, 504, 505), (495, 293, 505), (293, 495, 292), (495, 286, 292), (286, 495, 497), (286, 499, 284), (499, 286, 497), (499, 285, 284), (285, 499, 501), (496, 290, 287), (290, 496, 498), (502, 290, 498), (290, 502, 288), (288, 496, 287), (496, 288, 502), (506, 507, 508), (507, 509, 510), (509, 507, 511), (511, 507, 512), (512, 507, 506), (511, 512, 513), (507, 299, 508), (299, 507, 297), (507, 295, 297), (295, 507, 510), (509, 295, 510), (295, 509, 296), (509, 294, 296), (294, 509, 511), (294, 513, 300), (513, 294, 511), (513, 298, 300), (298, 513, 512), (298, 506, 301), (506, 298, 512), (506, 299, 301), (299, 506, 508), (514, 515, 516), (515, 514, 517), (515, 303, 516), (303, 515, 304), (515, 302, 304), (302, 515, 517), (302, 514, 305), (514, 302, 517), (514, 303, 305), (303, 514, 516), (518, 519, 520), (519, 518, 521), (521, 518, 522), (521, 522, 523), (523, 522, 524), (523, 524, 525), (525, 524, 526), (525, 526, 527), (527, 526, 528), (528, 526, 529), (529, 526, 530), (529, 530, 531), (531, 530, 532), (532, 530, 533), (532, 533, 534), (534, 533, 535), (535, 533, 536), (535, 536, 537), (537, 536, 538), (538, 536, 539), (539, 536, 540), (539, 540, 541), (541, 540, 542), (542, 540, 543), (527, 544, 545), (544, 527, 546), (546, 527, 528), (545, 544, 547), (545, 547, 548), (545, 548, 549), (549, 548, 550), (549, 550, 551), (549, 551, 552), (549, 552, 553), (553, 552, 554), (553, 554, 555), (553, 555, 556), (556, 555, 557), (556, 557, 543), (556, 543, 540), (556, 540, 558), (556, 558, 559), (559, 558, 560), (559, 560, 561), (561, 560, 562), (561, 562, 563), (563, 562, 564), (563, 564, 565), (533, 333, 337), (333, 533, 530), (530, 314, 333), (314, 530, 526), (526, 313, 314), (313, 526, 524), (522, 313, 524), (313, 522, 311), (518, 311, 522), (311, 518, 309), (520, 309, 518), (309, 520, 307), (519, 307, 520), (307, 519, 308), (521, 308, 519), (308, 521, 306), (523, 306, 521), (306, 523, 310), (525, 310, 523), (310, 525, 312), (525, 315, 312), (315, 525, 527), (527, 318, 315), (318, 527, 545), (545, 321, 318), (321, 545, 549), (549, 324, 321), (324, 549, 553), (553, 328, 324), (328, 553, 556), (556, 346, 328), (346, 556, 559), (346, 561, 348), (561, 346, 559), (348, 563, 350), (563, 348, 561), (350, 565, 352), (565, 350, 563), (352, 564, 353), (564, 352, 565), (353, 562, 351), (562, 353, 564), (351, 560, 349), (560, 351, 562), (349, 558, 347), (558, 349, 560), (558, 344, 347), (344, 558, 540), (540, 341, 344), (341, 540, 536), (536, 337, 341), (337, 536, 533), (535, 340, 339), (340, 535, 537), (537, 342, 340), (342, 537, 538), (539, 342, 538), (342, 539, 343), (541, 343, 539), (343, 541, 345), (542, 345, 541), (345, 542, 331), (543, 331, 542), (331, 543, 330), (557, 330, 543), (330, 557, 329), (555, 329, 557), (329, 555, 327), (554, 327, 555), (327, 554, 326), (554, 325, 326), (325, 554, 552), (552, 323, 325), (323, 552, 551), (551, 322, 323), (322, 551, 550), (550, 320, 322), (320, 550, 548), (320, 547, 319), (547, 320, 548), (319, 544, 317), (544, 319, 547), (317, 546, 316), (546, 317, 544), (316, 528, 334), (528, 316, 546), (334, 529, 332), (529, 334, 528), (332, 531, 335), (531, 332, 529), (335, 532, 336), (532, 335, 531), (532, 338, 336), (338, 532, 534), (534, 339, 338), (339, 534, 535), (566, 567, 568), (567, 566, 569), (569, 566, 570), (569, 570, 571), (571, 570, 572), (571, 572, 573), (573, 572, 574), (574, 572, 575), (567, 361, 568), (361, 567, 362), (567, 360, 362), (360, 567, 569), (360, 571, 355), (571, 360, 569), (573, 355, 571), (355, 573, 356), (573, 354, 356), (354, 573, 574), (354, 575, 358), (575, 354, 574), (575, 357, 358), (357, 575, 572), (570, 357, 572), (357, 570, 359), (359, 566, 363), (566, 359, 570), (566, 361, 363), (361, 566, 568), (89, 75, 74, 90, 88), (137, 139, 584, 590), (124, 135, 133, 126), (144, 147, 586, 585), (146, 149, 593, 592), (146, 150, 126, 133), (148, 125, 126, 150), (145, 146, 133, 134), (138, 137, 590, 583), (144, 150, 146, 149), (131, 147, 144, 128), (144, 149, 143, 141, 142, 128), (129, 131, 581, 589), (151, 140, 601, 603), (136, 22, 132, 138), (119, 22, 136, 139, 120, 123), (121, 127, 125, 148, 147, 131, 129, 93, 119, 123), (130, 151, 140, 2, 93, 129), (70, 1, 2, 140, 141, 143), (130, 128, 142, 151), (592, 593, 625, 624), (602, 606, 638, 634), (578, 576, 608, 610), (591, 592, 624, 623), (605, 600, 632, 637), (576, 577, 609, 608), (590, 584, 616, 622), (599, 605, 637, 631), (143, 145, 591, 607), (124, 126, 596, 595), (125, 127, 597, 604), (127, 124, 595, 597), (147, 148, 594, 586), (134, 133, 605, 599), (149, 143, 607, 593), (132, 134, 599, 598), (145, 146, 592, 591), (120, 122, 577, 576), (133, 135, 600, 605), (123, 120, 576, 578), (141, 142, 606, 602), (135, 132, 598, 600), (128, 130, 580, 579), (140, 141, 602, 601), (131, 128, 579, 581), (122, 121, 588, 577), (142, 151, 603, 606), (136, 138, 583, 582), (121, 123, 578, 588), (148, 150, 587, 594), (139, 136, 582, 584), (130, 129, 589, 580), (625, 639, 671, 657), (614, 615, 647, 646), (627, 628, 660, 659), (639, 623, 655, 671), (613, 611, 643, 645), (618, 626, 658, 650), (638, 635, 667, 670), (611, 612, 644, 643), (579, 580, 612, 611), (606, 603, 635, 638), (586, 594, 626, 618), (581, 579, 611, 613), (607, 591, 623, 639), (595, 596, 628, 627), (582, 583, 615, 614), (593, 607, 639, 625), (597, 595, 627, 629), (584, 582, 614, 616), (598, 599, 631, 630), (585, 586, 618, 617), (600, 598, 630, 632), (587, 585, 617, 619), (601, 602, 634, 633), (577, 588, 620, 609), (594, 587, 619, 626), (588, 578, 610, 620), (603, 601, 633, 635), (580, 589, 621, 612), (596, 604, 636, 628), (589, 581, 613, 621), (604, 597, 629, 636), (583, 590, 622, 615), (640, 641, 673, 672), (654, 648, 680, 686), (663, 669, 701, 695), (647, 654, 686, 679), (668, 661, 693, 700), (653, 645, 677, 685), (660, 668, 700, 692), (644, 653, 685, 676), (629, 627, 659, 661), (616, 614, 646, 648), (630, 631, 663, 662), (617, 618, 650, 649), (632, 630, 662, 664), (619, 617, 649, 651), (633, 634, 666, 665), (609, 620, 652, 641), (626, 619, 651, 658), (620, 610, 642, 652), (635, 633, 665, 667), (612, 621, 653, 644), (628, 636, 668, 660), (621, 613, 645, 653), (636, 629, 661, 668), (615, 622, 654, 647), (631, 637, 669, 663), (622, 616, 648, 654), (608, 609, 641, 640), (637, 632, 664, 669), (623, 624, 656, 655), (610, 608, 640, 642), (634, 638, 670, 666), (624, 625, 657, 656), (672, 673, 684, 674), (678, 679, 686, 680), (694, 695, 701, 696), (693, 691, 692, 700), (681, 682, 690, 683), (688, 687, 703, 689), (675, 676, 685, 677), (697, 699, 702, 698), (669, 664, 696, 701), (655, 687, 688, 656), (642, 640, 672, 674), (666, 698, 702, 670), (656, 688, 689, 657), (643, 644, 676, 675), (670, 702, 699, 667), (650, 658, 690, 682), (645, 643, 675, 677), (671, 703, 687, 655), (659, 660, 692, 691), (646, 647, 679, 678), (657, 689, 703, 671), (661, 659, 691, 693), (648, 646, 678, 680), (662, 663, 695, 694), (649, 650, 682, 681), (664, 662, 694, 696), (651, 649, 681, 683), (665, 697, 698, 666), (641, 652, 684, 673), (658, 651, 683, 690), (652, 642, 674, 684), (667, 699, 697, 665), (710, 715, 714, 711), (705, 717, 716), (716, 704, 705), (713, 712, 709), (709, 708, 713), (707, 719, 718, 706), (86, 84, 714, 715), (79, 77, 716, 717), (91, 89, 710, 711), (88, 90, 707, 706), (77, 80, 704, 716), (84, 91, 711, 714), (78, 76, 712, 713), (87, 85, 718, 719), (81, 78, 713, 708), (85, 88, 706, 718)])
me_firestation_6_for_smokejumpers__2.polygons.foreach_set('material_index', [0, 0, 0, 0, 0, 0, 0, 0, 0, 0, 0, 0, 0, 0, 0, 0, 0, 0, 0, 0, 2, 0, 0, 0, 0, 2, 2, 2, 2, 2, 2, 2, 2, 0, 2, 2, 2, 2, 2, 2, 2, 2, 2, 2, 2, 2, 2, 2, 2, 2, 2, 2, 2, 2, 2, 2, 2, 2, 2, 2, 2, 0, 0, 0, 0, 0, 0, 0, 0, 0, 0, 0, 0, 0, 0, 0, 0, 0, 0, 0, 0, 0, 0, 0, 0, 0, 0, 0, 0, 0, 0, 0, 0, 0, 0, 0, 0, 0, 0, 0, 0, 0, 0, 0, 0, 0, 0, 0, 0, 0, 0, 0, 0, 0, 0, 0, 0, 0, 0, 0, 0, 0, 0, 0, 0, 0, 0, 0, 0, 0, 0, 0, 0, 2, 2, 2, 2, 2, 2, 2, 2, 2, 2, 2, 2, 2, 2, 2, 2, 2, 2, 2, 2, 2, 2, 2, 2, 2, 2, 2, 2, 2, 2, 2, 2, 2, 2, 2, 2, 2, 2, 2, 2, 2, 2, 2, 2, 2, 2, 2, 2, 2, 2, 2, 2, 2, 2, 2, 2, 2, 2, 2, 2, 2, 2, 2, 2, 2, 2, 2, 2, 2, 2, 2, 2, 2, 2, 2, 2, 2, 2, 2, 2, 2, 2, 2, 2, 2, 2, 2, 2, 2, 2, 2, 2, 2, 2, 2, 2, 2, 2, 2, 2, 2, 2, 2, 2, 2, 2, 2, 2, 2, 2, 2, 2, 2, 2, 2, 2, 2, 2, 2, 2, 2, 2, 2, 2, 2, 2, 2, 2, 2, 2, 2, 2, 2, 2, 2, 2, 2, 2, 2, 2, 2, 2, 2, 2, 2, 2, 2, 2, 2, 2, 2, 2, 2, 2, 2, 2, 2, 2, 2, 2, 2, 2, 2, 2, 2, 2, 2, 2, 2, 2, 2, 2, 2, 2, 2, 2, 2, 2, 2, 2, 2, 2, 2, 2, 2, 2, 2, 2, 0, 0, 2, 0, 0, 2, 2, 0, 2, 2, 2, 2, 2, 2, 2, 2, 2, 2, 2, 2, 2, 2, 2, 2, 2, 2, 2, 2, 2, 2, 2, 2, 2, 2, 2, 2, 2, 2, 2, 2, 2, 2, 2, 2, 2, 2, 2, 2, 2, 2, 2, 2, 2, 2, 2, 2, 2, 2, 2, 2, 2, 2, 2, 2, 2, 2, 2, 2, 2, 2, 2, 2, 2, 2, 2, 2, 2, 2, 2, 2, 2, 2, 2, 2, 2, 2, 2, 2, 2, 2, 2, 2, 2, 2, 2, 2, 2, 2, 2, 2, 2, 2, 2, 2, 2, 2, 2, 2, 2, 2, 2, 2, 2, 2, 2, 2, 2, 2, 2, 2, 2, 2, 2, 2, 2, 2, 2, 2, 2, 2, 2, 2, 2, 2, 2, 2, 2, 2, 2, 2, 2, 2, 2, 2, 2, 2, 2, 2, 2, 2, 2, 2, 2, 2, 2, 2, 2, 2, 2, 2, 2, 2, 2, 2, 2, 2, 2, 2, 2, 2, 2, 2, 2, 2, 2, 2, 2, 2, 2, 2, 2, 2, 2, 2, 2, 2, 2, 2, 2, 2, 2, 2, 2, 2, 2, 2, 2, 2, 2, 2, 2, 2, 2, 2, 2, 2, 2, 2, 2, 2, 2, 2, 2, 2, 2, 2, 2, 2, 2, 2, 2, 2, 2, 2, 2, 2, 2, 2, 2, 2, 2, 2, 2, 2, 2, 2, 2, 2, 2, 2, 2, 2, 2, 2, 2, 2, 2, 2, 2, 2, 2, 2, 2, 2, 2, 2, 2, 2, 2, 2, 2, 2, 2, 2, 2, 2, 2, 2, 2, 2, 2, 2, 2, 2, 2, 2, 2, 2, 2, 2, 2, 2, 2, 2, 2, 2, 2, 2, 2, 2, 2, 2, 2, 2, 2, 2, 2, 2, 2, 2, 2, 2, 2, 2, 2, 2, 2, 2, 2, 2, 2, 2, 2, 2, 2, 2, 2, 2, 2, 2, 2, 2, 2, 2, 2, 2, 2, 2, 2, 2, 2, 2, 2, 2, 2, 2, 2, 2, 2, 2, 2, 2, 2, 2, 2, 2, 2, 2, 2, 2, 2, 2, 2, 2, 2, 2, 2, 2, 2, 2, 2, 2, 2, 2, 2, 2, 2, 2, 2, 2, 2, 2, 2, 2, 2, 2, 2, 2, 2, 2, 2, 2, 2, 2, 2, 2, 2, 2, 2, 2, 2, 2, 2, 2, 2, 2, 2, 2, 2, 2, 2, 2, 2, 2, 2, 2, 2, 2, 2, 2, 2, 2, 2, 2, 2, 2, 2, 2, 2, 2, 2, 2, 2, 2, 2, 2, 2, 2, 2, 2, 2, 2, 2, 2, 2, 2, 2, 2, 2, 2, 2, 2, 2, 2, 2, 2, 2, 2, 2, 2, 2, 2, 2, 2, 2, 2, 2, 2, 2, 2, 2, 2, 2, 2, 2, 2, 2, 2, 2, 2, 2, 2, 2, 2, 2, 2, 2, 2, 2, 2, 2, 2, 2, 2, 2, 2, 2, 2, 2, 2, 2, 2, 2, 2, 2, 2, 2, 2, 2, 2, 2, 2, 2, 2, 2, 2, 2, 2, 2, 2, 2, 2, 2, 2, 2, 2, 2, 2, 2, 2, 2, 2, 2, 2, 2, 2, 2, 2, 2, 2, 2, 2, 2, 2, 2, 2, 2, 2, 2, 2, 2, 2, 2, 2, 2, 2, 2, 2, 2, 2, 2, 2, 2, 2, 2, 2, 2, 2, 2, 2, 2, 2, 2, 2, 2, 2, 2, 2, 2, 2, 2, 2, 2, 2, 2, 2, 2, 2, 2, 2, 2, 2, 2, 2, 2, 2, 2, 2, 2, 2, 2, 2, 2, 2, 2, 2, 2, 2, 2, 2, 2, 2, 2, 2, 2, 2, 2, 2, 2, 2, 2, 2, 0, 2, 0, 0, 2, 2, 2, 2, 2, 2, 2, 0, 0, 0, 2, 2, 2, 0, 0, 0, 0, 0, 0, 0, 0, 0, 0, 0, 0, 0, 0, 0, 0, 0, 0, 0, 0, 0, 0, 0, 0, 0, 0, 0, 0, 0, 0, 0, 0, 0, 0, 0, 0, 0, 0, 0, 0, 0, 0, 0, 0, 0, 0, 0, 0, 0, 0, 0, 0, 0, 0, 0, 0, 0, 0, 0, 0, 0, 0, 0, 0, 0, 0, 0, 0, 0, 0, 0, 0, 0, 0, 0, 0, 0, 0, 0, 0, 0, 0, 0, 0, 0, 0, 0, 0, 0, 0, 0, 0, 0, 0, 0, 0, 0, 0, 0, 0, 0, 0, 0, 0, 0, 0, 0, 0, 0, 0, 0, 0, 0, 0, 0, 1, 1, 1, 1, 1, 1, 1, 1, 0, 0, 0, 0, 0, 0, 0, 0, 0, 0, 0, 0, 0, 0, 0, 0, 0, 0, 0, 0, 0, 0, 0, 0, 1, 1, 1, 1, 1, 1, 2, 2, 2, 2, 2, 2, 2, 2, 2, 2])
me_firestation_6_for_smokejumpers__2.materials.append(mat_material_001)
me_firestation_6_for_smokejumpers__2.materials.append(mat_material_002)
me_firestation_6_for_smokejumpers__2.materials.append(mat_material_003)
me_firestation_6_for_smokejumpers__2.update()

# ---- objects
ob_camera = bpy.data.objects.new('Camera', cam_camera)
ob_firestation_6_for_smokejumpers__2 = bpy.data.objects.new('FireStation.6 for Smokejumpers (2)', me_firestation_6_for_smokejumpers__2)

# ---- transforms, parenting, visibility, modifiers, constraints
ob_camera.location = (7.359, -6.926, 4.958)
ob_camera.rotation_euler = (1.109, 0.0, 0.8149)
ob_camera.lock_rotations_4d = False
ob_camera.empty_display_type = 'ARROWS'
ob_camera.color = (0.0, 0.0, 0.0, 0.0)
ob_camera.display_type = 'WIRE'
ob_camera.lineart.crease_threshold = 0.0
ob_firestation_6_for_smokejumpers__2.location = (-21.95, -5.232, -0.353)
ob_firestation_6_for_smokejumpers__2.scale = (0.03, 0.03, 0.03)

# ---- collection membership
col_collection.objects.link(ob_camera)
col_collection.objects.link(ob_firestation_6_for_smokejumpers__2)

# ---- scene / render settings (as saved in the file)
scene.camera = ob_camera
scene.frame_start = 1; scene.frame_end = 250; scene.frame_set(1)
scene.render.engine = 'BLENDER_EEVEE_NEXT'
bpy.context.view_layer.update()

# ---- added for rendering (the .blend has no usable light): sun
light_auto_sun = bpy.data.lights.new('AutoSun', 'SUN')
light_auto_sun.energy = 3.0
light_auto_sun.angle = 0.0523599
ob_auto_sun = bpy.data.objects.new('AutoSun', light_auto_sun)
scene.collection.objects.link(ob_auto_sun)
ob_auto_sun.rotation_euler = (0.872665, 0.174533, 0.523599)
bpy.context.view_layer.update()
